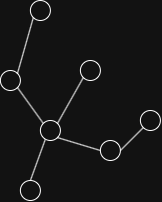

The diagram above was exported from draw.io. Its source (the exported page's mxGraphModel, read from the mxfile embedded in the PNG):
<mxGraphModel dx="471" dy="270" grid="1" gridSize="10" guides="1" tooltips="1" connect="1" arrows="1" fold="1" page="1" pageScale="1" pageWidth="827" pageHeight="1169" math="0" shadow="0">
  <root>
    <mxCell id="0" />
    <mxCell id="1" parent="0" />
    <mxCell id="EpTUej1Iy_qj4Ekpg4Ex-1" parent="1" style="ellipse;whiteSpace=wrap;html=1;shapeInside=1;aspect=fixed;" value="" vertex="1">
      <mxGeometry height="20" width="20" x="390" y="270" as="geometry" />
    </mxCell>
    <mxCell id="EpTUej1Iy_qj4Ekpg4Ex-2" parent="1" style="ellipse;whiteSpace=wrap;html=1;shapeInside=1;aspect=fixed;" value="" vertex="1">
      <mxGeometry height="20" width="20" x="430" y="210" as="geometry" />
    </mxCell>
    <mxCell id="EpTUej1Iy_qj4Ekpg4Ex-3" parent="1" style="ellipse;whiteSpace=wrap;html=1;shapeInside=1;aspect=fixed;" value="" vertex="1">
      <mxGeometry height="20" width="20" x="450" y="290" as="geometry" />
    </mxCell>
    <mxCell id="EpTUej1Iy_qj4Ekpg4Ex-4" parent="1" style="ellipse;whiteSpace=wrap;html=1;shapeInside=1;aspect=fixed;" value="" vertex="1">
      <mxGeometry height="20" width="20" x="490" y="260" as="geometry" />
    </mxCell>
    <mxCell id="EpTUej1Iy_qj4Ekpg4Ex-5" parent="1" style="ellipse;whiteSpace=wrap;html=1;shapeInside=1;aspect=fixed;" value="" vertex="1">
      <mxGeometry height="20" width="20" x="350" y="220" as="geometry" />
    </mxCell>
    <mxCell id="EpTUej1Iy_qj4Ekpg4Ex-6" parent="1" style="ellipse;whiteSpace=wrap;html=1;shapeInside=1;aspect=fixed;" value="" vertex="1">
      <mxGeometry height="20" width="20" x="380" y="150" as="geometry" />
    </mxCell>
    <mxCell id="EpTUej1Iy_qj4Ekpg4Ex-7" parent="1" style="ellipse;whiteSpace=wrap;html=1;shapeInside=1;aspect=fixed;" value="" vertex="1">
      <mxGeometry height="20" width="20" x="370" y="330" as="geometry" />
    </mxCell>
    <mxCell id="EpTUej1Iy_qj4Ekpg4Ex-9" edge="1" parent="1" source="EpTUej1Iy_qj4Ekpg4Ex-5" style="endArrow=none;html=1;rounded=0;entryX=0;entryY=1;entryDx=0;entryDy=0;exitX=1;exitY=0;exitDx=0;exitDy=0;" target="EpTUej1Iy_qj4Ekpg4Ex-6" value="">
      <mxGeometry height="50" relative="1" width="50" as="geometry">
        <mxPoint x="370" y="220" as="sourcePoint" />
        <mxPoint x="420" y="170" as="targetPoint" />
      </mxGeometry>
    </mxCell>
    <mxCell id="EpTUej1Iy_qj4Ekpg4Ex-10" edge="1" parent="1" source="EpTUej1Iy_qj4Ekpg4Ex-1" style="endArrow=none;html=1;rounded=0;entryX=1;entryY=1;entryDx=0;entryDy=0;exitX=0;exitY=0;exitDx=0;exitDy=0;" target="EpTUej1Iy_qj4Ekpg4Ex-5" value="">
      <mxGeometry height="50" relative="1" width="50" as="geometry">
        <mxPoint x="380" y="296" as="sourcePoint" />
        <mxPoint x="396" y="240" as="targetPoint" />
      </mxGeometry>
    </mxCell>
    <mxCell id="EpTUej1Iy_qj4Ekpg4Ex-11" edge="1" parent="1" source="EpTUej1Iy_qj4Ekpg4Ex-1" style="endArrow=none;html=1;rounded=0;entryX=0;entryY=1;entryDx=0;entryDy=0;exitX=1;exitY=0;exitDx=0;exitDy=0;" target="EpTUej1Iy_qj4Ekpg4Ex-2" value="">
      <mxGeometry height="50" relative="1" width="50" as="geometry">
        <mxPoint x="420" y="270" as="sourcePoint" />
        <mxPoint x="436" y="214" as="targetPoint" />
      </mxGeometry>
    </mxCell>
    <mxCell id="EpTUej1Iy_qj4Ekpg4Ex-12" edge="1" parent="1" source="EpTUej1Iy_qj4Ekpg4Ex-7" style="endArrow=none;html=1;rounded=0;entryX=0.242;entryY=0.952;entryDx=0;entryDy=0;exitX=0.5;exitY=0;exitDx=0;exitDy=0;entryPerimeter=0;" target="EpTUej1Iy_qj4Ekpg4Ex-1" value="">
      <mxGeometry height="50" relative="1" width="50" as="geometry">
        <mxPoint x="480" y="386" as="sourcePoint" />
        <mxPoint x="496" y="330" as="targetPoint" />
      </mxGeometry>
    </mxCell>
    <mxCell id="EpTUej1Iy_qj4Ekpg4Ex-13" edge="1" parent="1" source="EpTUej1Iy_qj4Ekpg4Ex-3" style="endArrow=none;html=1;rounded=0;entryX=1;entryY=1;entryDx=0;entryDy=0;exitX=0;exitY=0.5;exitDx=0;exitDy=0;" target="EpTUej1Iy_qj4Ekpg4Ex-1" value="">
      <mxGeometry height="50" relative="1" width="50" as="geometry">
        <mxPoint x="410" y="356" as="sourcePoint" />
        <mxPoint x="426" y="300" as="targetPoint" />
      </mxGeometry>
    </mxCell>
    <mxCell id="EpTUej1Iy_qj4Ekpg4Ex-14" edge="1" parent="1" source="EpTUej1Iy_qj4Ekpg4Ex-4" style="endArrow=none;html=1;rounded=0;entryX=1;entryY=0.5;entryDx=0;entryDy=0;exitX=0;exitY=1;exitDx=0;exitDy=0;" target="EpTUej1Iy_qj4Ekpg4Ex-3" value="">
      <mxGeometry height="50" relative="1" width="50" as="geometry">
        <mxPoint x="430" y="336" as="sourcePoint" />
        <mxPoint x="446" y="280" as="targetPoint" />
      </mxGeometry>
    </mxCell>
  </root>
</mxGraphModel>